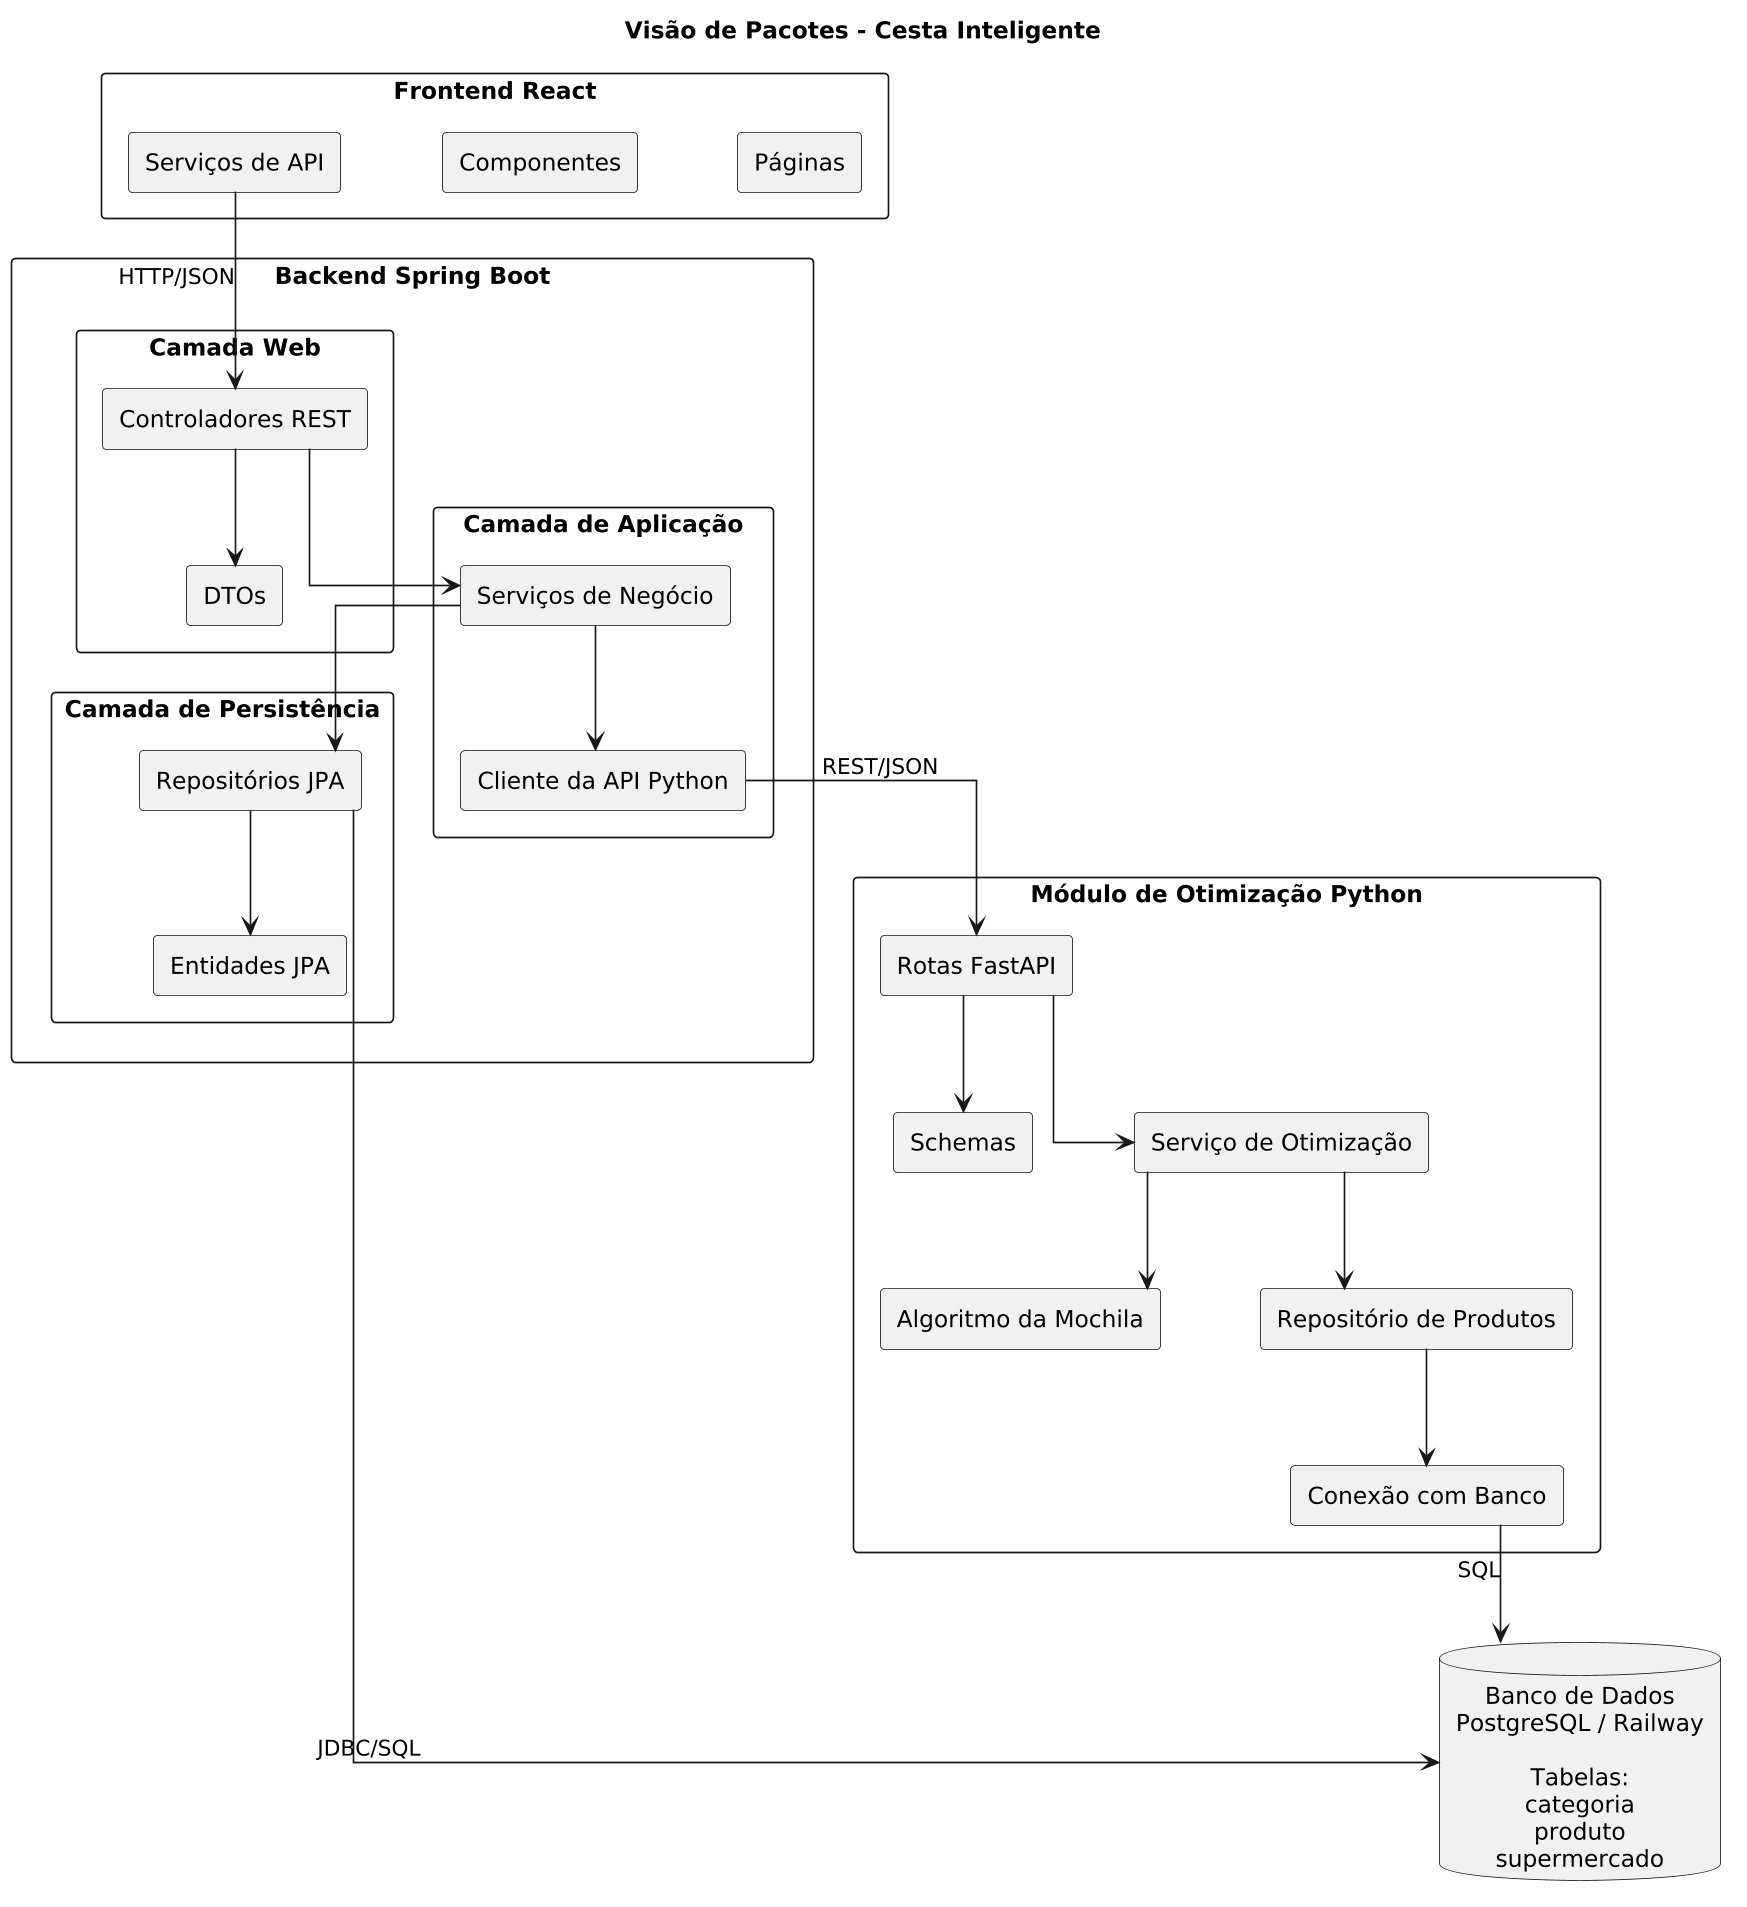

The diagram above was rendered by PlantUML. Its source (embedded in the PNG):
@startuml
title Visão de Pacotes - Cesta Inteligente

top to bottom direction

skinparam dpi 160
skinparam shadowing false
skinparam linetype ortho
skinparam packageStyle rectangle
skinparam componentStyle rectangle
skinparam defaultTextAlignment center

skinparam nodesep 60
skinparam ranksep 70

package "Frontend React" as frontend {
  [Páginas] as Paginas
  [Componentes] as Componentes
  [Serviços de API] as ServicosAPI
}

package "Backend Spring Boot" as backend {

  package "Camada Web" as web {
    [Controladores REST] as Controllers
    [DTOs] as DTOs
  }

  package "Camada de Aplicação" as app {
    [Serviços de Negócio] as ServicosNegocio
    [Cliente da API Python] as ClientePython
  }

  package "Camada de Persistência" as persistencia {
    [Repositórios JPA] as RepositoriosJPA
    [Entidades JPA] as EntidadesJPA
  }
}

package "Módulo de Otimização Python" as python {
  [Rotas FastAPI] as RotasFastAPI
  [Schemas] as Schemas
  [Serviço de Otimização] as ServicoOtimizacao
  [Algoritmo da Mochila] as AlgoritmoMochila
  [Repositório de Produtos] as RepositorioProdutos
  [Conexão com Banco] as ConexaoBanco
}

database "Banco de Dados\nPostgreSQL / Railway\n\nTabelas:\ncategoria\nproduto\nsupermercado" as Banco

ServicosAPI --> Controllers : HTTP/JSON

Controllers --> DTOs
Controllers --> ServicosNegocio

ServicosNegocio --> ClientePython
ServicosNegocio --> RepositoriosJPA

RepositoriosJPA --> EntidadesJPA
RepositoriosJPA --> Banco : JDBC/SQL

ClientePython --> RotasFastAPI : REST/JSON
RotasFastAPI --> Schemas
RotasFastAPI --> ServicoOtimizacao

ServicoOtimizacao --> AlgoritmoMochila
ServicoOtimizacao --> RepositorioProdutos
RepositorioProdutos --> ConexaoBanco
ConexaoBanco --> Banco : SQL
@enduml